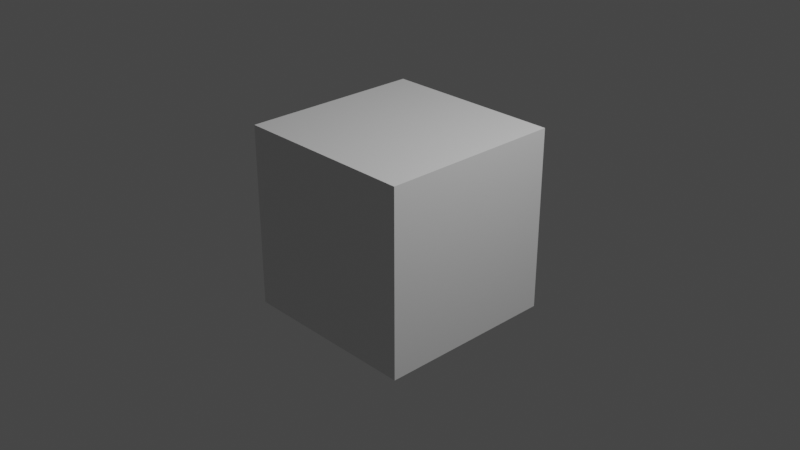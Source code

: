 # Source: donut-towers-01.blend  (saved by Blender 2.80.75; exported with 4.5.12 LTS)
import bpy
from mathutils import Matrix  # noqa: F401  (used for matrix-valued properties, if any)

bpy.ops.wm.read_factory_settings(use_empty=True)
scene = bpy.context.scene
scene.name = 'Scene'

# ---- collections
col_collection = bpy.data.collections.new('Collection'); scene.collection.children.link(col_collection)

# ---- materials (node trees are filled in below, after node groups)
mat_material = bpy.data.materials.new('Material')
mat_material.alpha_threshold = 0.0
mat_material.use_transparent_shadow = False
mat_material.line_color = (0.0, 0.0, 0.0, 1.0)

# ---- material node trees
mat_material.use_nodes = True; mat_material.node_tree.nodes.clear()
_N = mat_material.node_tree.nodes; _L = mat_material.node_tree.links
n0 = _N.new('ShaderNodeOutputMaterial'); n0.name = 'Material Output'; n0.location = (300, 300)
n1 = _N.new('ShaderNodeBsdfPrincipled'); n1.name = 'Principled BSDF'; n1.location = (10, 300)
n1.distribution = 'GGX'
n1.subsurface_method = 'BURLEY'
n1.inputs[2].default_value = 0.4
n1.inputs[3].default_value = 1.45
n1.inputs[27].default_value = (0.0, 0.0, 0.0, 1.0)
n1.inputs[28].default_value = 1.0
_L.new(n1.outputs[0], n0.inputs[0])
n0.is_active_output = True

# ---- world
world_world = bpy.data.worlds.new('World'); scene.world = world_world
world_world.use_nodes = True; world_world.node_tree.nodes.clear()
_N = world_world.node_tree.nodes; _L = world_world.node_tree.links
n0 = _N.new('ShaderNodeOutputWorld'); n0.name = 'World Output'; n0.location = (300, 300)
n1 = _N.new('ShaderNodeBackground'); n1.name = 'Background'; n1.location = (10, 300)
n1.inputs[0].default_value = (0.05088, 0.05088, 0.05088, 1.0)
_L.new(n1.outputs[0], n0.inputs[0])
n0.is_active_output = True
world_world.color = (0.05088, 0.05088, 0.05088)
world_world.use_sun_shadow = False
world_world.sun_shadow_jitter_overblur = 0.0

# ---- cameras
cam_camera = bpy.data.cameras.new('Camera')
cam_camera.clip_end = 100.0
cam_camera.ortho_scale = 7.314

# ---- lights
light_light = bpy.data.lights.new('Light', 'POINT')
light_light.transmission_factor = 0.0
light_light.energy = 1000.0
light_light.shadow_soft_size = 0.1
light_light.shadow_maximum_resolution = 0.006
light_light.use_absolute_resolution = True

# ---- meshes
me_cube = bpy.data.meshes.new('Cube')
me_cube.from_pydata([(1.0, 1.0, 1.0), (1.0, 1.0, -1.0), (1.0, -1.0, 1.0), (1.0, -1.0, -1.0), (-1.0, 1.0, 1.0), (-1.0, 1.0, -1.0), (-1.0, -1.0, 1.0), (-1.0, -1.0, -1.0)], [], [(0, 4, 6, 2), (3, 2, 6, 7), (7, 6, 4, 5), (5, 1, 3, 7), (1, 0, 2, 3), (5, 4, 0, 1)])
_uv = me_cube.uv_layers.new(name='UVMap')
_uv.uv.foreach_set('vector', [0.375, 0.0, 0.625, 0.0, 0.625, 0.25, 0.375, 0.25, 0.375, 0.25, 0.625, 0.25, 0.625, 0.5, 0.375, 0.5, 0.375, 0.5, 0.625, 0.5, 0.625, 0.75, 0.375, 0.75, 0.375, 0.75, 0.625, 0.75, 0.625, 1.0, 0.375, 1.0, 0.125, 0.5, 0.375, 0.5, 0.375, 0.75, 0.125, 0.75, 0.625, 0.5, 0.875, 0.5, 0.875, 0.75, 0.625, 0.75])
me_cube.materials.append(mat_material)
me_cube.use_remesh_preserve_volume = False
me_cube.use_remesh_preserve_attributes = False
me_cube.use_mirror_vertex_groups = False
me_cube.update()

# ---- objects
ob_cube = bpy.data.objects.new('Cube', me_cube)
ob_light = bpy.data.objects.new('Light', light_light)
ob_camera = bpy.data.objects.new('Camera', cam_camera)

# ---- transforms, parenting, visibility, modifiers, constraints
ob_cube.location = (0.0, 0.0, 0.0)
ob_cube.lock_rotations_4d = False
ob_cube.empty_display_type = 'ARROWS'
ob_cube.lineart.crease_threshold = 0.0
ob_light.location = (4.076, 1.005, 5.904)
ob_light.rotation_euler = (0.6503, 0.05522, 1.866)
ob_light.lock_rotations_4d = False
ob_light.empty_display_type = 'ARROWS'
ob_light.color = (0.0, 0.0, 0.0, 0.0)
ob_light.lineart.crease_threshold = 0.0
ob_camera.location = (7.359, -6.926, 4.958)
ob_camera.rotation_euler = (1.109, 0.0, 0.8149)
ob_camera.lock_rotations_4d = False
ob_camera.empty_display_type = 'ARROWS'
ob_camera.color = (0.0, 0.0, 0.0, 0.0)
ob_camera.display_type = 'WIRE'
ob_camera.lineart.crease_threshold = 0.0

# ---- collection membership
col_collection.objects.link(ob_cube)
col_collection.objects.link(ob_light)
col_collection.objects.link(ob_camera)

# ---- scene / render settings (as saved in the file)
scene.camera = ob_camera
scene.frame_start = 1; scene.frame_end = 250; scene.frame_set(1)
scene.render.engine = 'BLENDER_EEVEE_NEXT'
scene.cycles.use_denoising = False
scene.cycles.samples = 128
scene.cycles.sampling_pattern = 'TABULATED_SOBOL'
scene.cycles.use_adaptive_sampling = False
scene.cycles.use_light_tree = False
scene.view_settings.view_transform = 'Filmic'
bpy.context.view_layer.update()
